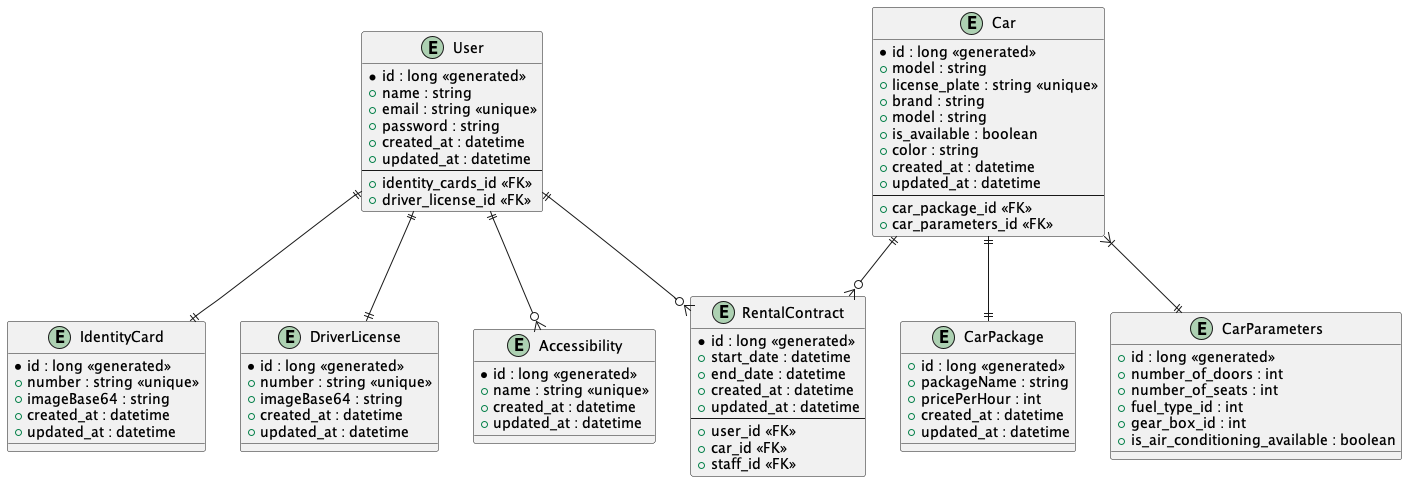

The diagram above was rendered by PlantUML. Its source (embedded in the PNG):
@startuml
'https://plantuml.com/class-diagram

entity "User" as users {
  *id : long <<generated>>
  + name : string
  + email : string <<unique>>
  + password : string
  + created_at : datetime
  + updated_at : datetime
  --
  + identity_cards_id <<FK>>
  + driver_license_id <<FK>>
}

entity "IdentityCard" as identity_cards {
  * id : long <<generated>>
  + number : string <<unique>>
  + imageBase64 : string
  + created_at : datetime
  + updated_at : datetime
}

entity "DriverLicense" as driver_licenses {
  * id : long <<generated>>
  + number : string <<unique>>
  + imageBase64 : string
  + created_at : datetime
  + updated_at : datetime
}

entity "Accessibility" as accessibilities {
  * id : long <<generated>>
  + name : string <<unique>>
  + created_at : datetime
  + updated_at : datetime
}

entity "Car" as cars {
    * id : long <<generated>>
    + model : string
    + license_plate : string <<unique>>
    + brand : string
    + model : string
    + is_available : boolean
    + color : string
    + created_at : datetime
    + updated_at : datetime
    --
    + car_package_id <<FK>>
    + car_parameters_id <<FK>>
}

entity "CarPackage" as car_packages {
    + id : long <<generated>>
    + packageName : string
    + pricePerHour : int
    + created_at : datetime
    + updated_at : datetime
}

entity "CarParameters" as car_parameters {
    +  id : long <<generated>>
    +  number_of_doors : int
    +  number_of_seats : int
    +  fuel_type_id : int
    +  gear_box_id : int
    +  is_air_conditioning_available : boolean
}

entity "RentalContract" as rental_contracts {
    * id : long <<generated>>
    + start_date : datetime
    + end_date : datetime
    + created_at : datetime
    + updated_at : datetime
    --
    + user_id <<FK>>
    + car_id <<FK>>
    + staff_id <<FK>>
}

users ||--o{ rental_contracts
users ||--o{ accessibilities
users ||--|| identity_cards
users ||--|| driver_licenses

cars ||--o{ rental_contracts
cars }|--|| car_parameters
cars ||--|| car_packages

@enduml